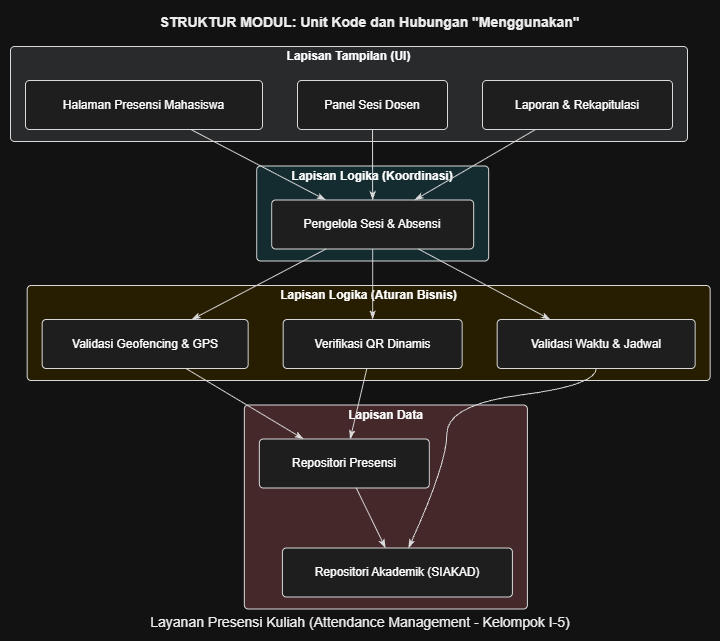

The diagram above was exported from draw.io. Its source (the exported page's mxGraphModel, read from the mxfile embedded in the PNG):
<mxGraphModel dx="774" dy="451" grid="1" gridSize="10" guides="1" tooltips="1" connect="1" arrows="1" fold="1" page="1" pageScale="1" pageWidth="827" pageHeight="1169" math="0" shadow="0">
  <root>
    <mxCell id="0" />
    <mxCell id="1" parent="0" />
    <UserObject label="" plantUmlData="{&#10;  &quot;data&quot;: &quot;@startuml B3-Struktur-Modul\nskinparam defaultFontName Arial\nskinparam defaultFontSize 12\nskinparam rectangle {\n    RoundCorner 8\n}\nskinparam packageStyle rectangle\n\ntitle STRUKTUR MODUL: Unit Kode dan Hubungan \&quot;Menggunakan\&quot;\ncaption Layanan Presensi Kuliah (Attendance Management - Kelompok I-5)\n\n' Lapisan Tampilan (UI Layer)\npackage \&quot;Lapisan Tampilan (UI)\&quot; #E2E3E5 {\n    rectangle \&quot;Halaman Presensi Mahasiswa\&quot; as HalamanAbsen\n    rectangle \&quot;Panel Sesi Dosen\&quot; as PanelDosen\n    rectangle \&quot;Laporan &amp; Rekapitulasi\&quot; as PanelLaporan\n}\n\n' Lapisan Logika Koordinasi (Coordination Layer)\npackage \&quot;Lapisan Logika (Koordinasi)\&quot; #D1ECF1 {\n    rectangle \&quot;Pengelola Sesi &amp; Absensi\&quot; as PengelolaAbsen\n}\n\n' Lapisan Aturan Bisnis (Business Rules Layer)\npackage \&quot;Lapisan Logika (Aturan Bisnis)\&quot; #FFF3CD {\n    rectangle \&quot;Validasi Geofencing &amp; GPS\&quot; as ValidasiGPS\n    rectangle \&quot;Verifikasi QR Dinamis\&quot; as VerifikasiQR\n    rectangle \&quot;Validasi Waktu &amp; Jadwal\&quot; as ValidasiJadwal\n}\n\n' Lapisan Data (Data Layer)\npackage \&quot;Lapisan Data\&quot; #F8D7DA {\n    rectangle \&quot;Repositori Presensi\&quot; as RepoPresensi\n    rectangle \&quot;Repositori Akademik (SIAKAD)\&quot; as RepoAkademik\n}\n\n' Hubungan / Arah Panah \&quot;Menggunakan\&quot; (A menggunakan B)\nHalamanAbsen --&gt; PengelolaAbsen\nPanelDosen --&gt; PengelolaAbsen\nPanelLaporan --&gt; PengelolaAbsen\n\nPengelolaAbsen --&gt; ValidasiGPS\nPengelolaAbsen --&gt; VerifikasiQR\nPengelolaAbsen --&gt; ValidasiJadwal\n\nValidasiGPS --&gt; RepoPresensi\nVerifikasiQR --&gt; RepoPresensi\nValidasiJadwal --&gt; RepoAkademik\nRepoPresensi --&gt; RepoAkademik\n\nnote bottom\n  &lt;b&gt;Aturan Lapisan:&lt;/b&gt;\n  Panah A → B berarti \&quot;modul A menggunakan modul B\&quot;.\n  Arah panah bersifat satu arah ke bawah (tidak boleh naik ke lapisan di atasnya).\nend note\n\n@enduml&quot;,&#10;  &quot;config&quot;: null&#10;}" id="Lm3BwDnH_CyxNvRrxKT--1">
      <mxCell connectable="0" parent="1" style="group;transparentBounds=1;editIcon=1;lockedGroup=0;groupPadding=10;" vertex="1">
        <mxGeometry as="geometry" />
      </mxCell>
    </UserObject>
    <UserObject label="Lapisan Tampilan (UI)" plantUmlId="c_0" plantUmlBaseStyle="rounded=1;absoluteArcSize=1;arcSize=8;fillColor=#E2E3E5;strokeColor=#181818;verticalAlign=top;align=center;spacingTop=-4;fontSize=12;fontStyle=1;whiteSpace=wrap;fontFamily=Arial;" plantUmlBaseValue="Lapisan Tampilan (UI)" id="Lm3BwDnH_CyxNvRrxKT--2">
      <mxCell parent="Lm3BwDnH_CyxNvRrxKT--1" style="rounded=1;absoluteArcSize=1;arcSize=8;fillColor=#E2E3E5;strokeColor=#181818;verticalAlign=top;align=center;spacingTop=-4;fontSize=12;fontStyle=1;whiteSpace=wrap;fontFamily=Arial;" vertex="1">
        <mxGeometry height="95" width="677" x="30" y="66" as="geometry" />
      </mxCell>
    </UserObject>
    <UserObject label="Halaman Presensi Mahasiswa" plantUmlId="n_1" plantUmlBaseStyle="rounded=1;absoluteArcSize=1;arcSize=8;strokeWidth=1;fillColor=#F1F1F1;strokeColor=#181818;whiteSpace=wrap;fontSize=12;fontFamily=Arial;" plantUmlBaseValue="Halaman Presensi Mahasiswa" id="Lm3BwDnH_CyxNvRrxKT--3">
      <mxCell parent="Lm3BwDnH_CyxNvRrxKT--2" style="rounded=1;absoluteArcSize=1;arcSize=8;strokeWidth=1;fillColor=#F1F1F1;strokeColor=#181818;whiteSpace=wrap;fontSize=12;fontFamily=Arial;" vertex="1">
        <mxGeometry height="49" width="237" x="15" y="34" as="geometry" />
      </mxCell>
    </UserObject>
    <UserObject label="Panel Sesi Dosen" plantUmlId="n_2" plantUmlBaseStyle="rounded=1;absoluteArcSize=1;arcSize=8;strokeWidth=1;fillColor=#F1F1F1;strokeColor=#181818;whiteSpace=wrap;fontSize=12;fontFamily=Arial;" plantUmlBaseValue="Panel Sesi Dosen" id="Lm3BwDnH_CyxNvRrxKT--4">
      <mxCell parent="Lm3BwDnH_CyxNvRrxKT--2" style="rounded=1;absoluteArcSize=1;arcSize=8;strokeWidth=1;fillColor=#F1F1F1;strokeColor=#181818;whiteSpace=wrap;fontSize=12;fontFamily=Arial;" vertex="1">
        <mxGeometry height="49" width="150" x="287" y="34" as="geometry" />
      </mxCell>
    </UserObject>
    <UserObject label="Laporan &amp; Rekapitulasi" plantUmlId="n_3" plantUmlBaseStyle="rounded=1;absoluteArcSize=1;arcSize=8;strokeWidth=1;fillColor=#F1F1F1;strokeColor=#181818;whiteSpace=wrap;fontSize=12;fontFamily=Arial;" plantUmlBaseValue="Laporan &amp; Rekapitulasi" id="Lm3BwDnH_CyxNvRrxKT--5">
      <mxCell parent="Lm3BwDnH_CyxNvRrxKT--2" style="rounded=1;absoluteArcSize=1;arcSize=8;strokeWidth=1;fillColor=#F1F1F1;strokeColor=#181818;whiteSpace=wrap;fontSize=12;fontFamily=Arial;" vertex="1">
        <mxGeometry height="49" width="190" x="472" y="34" as="geometry" />
      </mxCell>
    </UserObject>
    <UserObject label="Lapisan Logika (Koordinasi)" plantUmlId="c_4" plantUmlBaseStyle="rounded=1;absoluteArcSize=1;arcSize=8;fillColor=#D1ECF1;strokeColor=#181818;verticalAlign=top;align=center;spacingTop=-4;fontSize=12;fontStyle=1;whiteSpace=wrap;fontFamily=Arial;" plantUmlBaseValue="Lapisan Logika (Koordinasi)" id="Lm3BwDnH_CyxNvRrxKT--6">
      <mxCell parent="Lm3BwDnH_CyxNvRrxKT--1" style="rounded=1;absoluteArcSize=1;arcSize=8;fillColor=#D1ECF1;strokeColor=#181818;verticalAlign=top;align=center;spacingTop=-4;fontSize=12;fontStyle=1;whiteSpace=wrap;fontFamily=Arial;" vertex="1">
        <mxGeometry height="95" width="232" x="276.17" y="185.5" as="geometry" />
      </mxCell>
    </UserObject>
    <UserObject label="Pengelola Sesi &amp; Absensi" plantUmlId="n_5" plantUmlBaseStyle="rounded=1;absoluteArcSize=1;arcSize=8;strokeWidth=1;fillColor=#F1F1F1;strokeColor=#181818;whiteSpace=wrap;fontSize=12;fontFamily=Arial;" plantUmlBaseValue="Pengelola Sesi &amp; Absensi" id="Lm3BwDnH_CyxNvRrxKT--7">
      <mxCell parent="Lm3BwDnH_CyxNvRrxKT--6" style="rounded=1;absoluteArcSize=1;arcSize=8;strokeWidth=1;fillColor=#F1F1F1;strokeColor=#181818;whiteSpace=wrap;fontSize=12;fontFamily=Arial;" vertex="1">
        <mxGeometry height="49" width="202" x="15" y="34" as="geometry" />
      </mxCell>
    </UserObject>
    <UserObject label="Lapisan Logika (Aturan Bisnis)" plantUmlId="c_6" plantUmlBaseStyle="rounded=1;absoluteArcSize=1;arcSize=8;fillColor=#FFF3CD;strokeColor=#181818;verticalAlign=top;align=center;spacingTop=-4;fontSize=12;fontStyle=1;whiteSpace=wrap;fontFamily=Arial;" plantUmlBaseValue="Lapisan Logika (Aturan Bisnis)" id="Lm3BwDnH_CyxNvRrxKT--8">
      <mxCell parent="Lm3BwDnH_CyxNvRrxKT--1" style="rounded=1;absoluteArcSize=1;arcSize=8;fillColor=#FFF3CD;strokeColor=#181818;verticalAlign=top;align=center;spacingTop=-4;fontSize=12;fontStyle=1;whiteSpace=wrap;fontFamily=Arial;" vertex="1">
        <mxGeometry height="95" width="683" x="46.67" y="305" as="geometry" />
      </mxCell>
    </UserObject>
    <UserObject label="Validasi Geofencing &amp; GPS" plantUmlId="n_7" plantUmlBaseStyle="rounded=1;absoluteArcSize=1;arcSize=8;strokeWidth=1;fillColor=#F1F1F1;strokeColor=#181818;whiteSpace=wrap;fontSize=12;fontFamily=Arial;" plantUmlBaseValue="Validasi Geofencing &amp; GPS" id="Lm3BwDnH_CyxNvRrxKT--9">
      <mxCell parent="Lm3BwDnH_CyxNvRrxKT--8" style="rounded=1;absoluteArcSize=1;arcSize=8;strokeWidth=1;fillColor=#F1F1F1;strokeColor=#181818;whiteSpace=wrap;fontSize=12;fontFamily=Arial;" vertex="1">
        <mxGeometry height="49" width="206" x="15" y="34" as="geometry" />
      </mxCell>
    </UserObject>
    <UserObject label="Verifikasi QR Dinamis" plantUmlId="n_8" plantUmlBaseStyle="rounded=1;absoluteArcSize=1;arcSize=8;strokeWidth=1;fillColor=#F1F1F1;strokeColor=#181818;whiteSpace=wrap;fontSize=12;fontFamily=Arial;" plantUmlBaseValue="Verifikasi QR Dinamis" id="Lm3BwDnH_CyxNvRrxKT--10">
      <mxCell parent="Lm3BwDnH_CyxNvRrxKT--8" style="rounded=1;absoluteArcSize=1;arcSize=8;strokeWidth=1;fillColor=#F1F1F1;strokeColor=#181818;whiteSpace=wrap;fontSize=12;fontFamily=Arial;" vertex="1">
        <mxGeometry height="49" width="179" x="256" y="34" as="geometry" />
      </mxCell>
    </UserObject>
    <UserObject label="Validasi Waktu &amp; Jadwal" plantUmlId="n_9" plantUmlBaseStyle="rounded=1;absoluteArcSize=1;arcSize=8;strokeWidth=1;fillColor=#F1F1F1;strokeColor=#181818;whiteSpace=wrap;fontSize=12;fontFamily=Arial;" plantUmlBaseValue="Validasi Waktu &amp; Jadwal" id="Lm3BwDnH_CyxNvRrxKT--11">
      <mxCell parent="Lm3BwDnH_CyxNvRrxKT--8" style="rounded=1;absoluteArcSize=1;arcSize=8;strokeWidth=1;fillColor=#F1F1F1;strokeColor=#181818;whiteSpace=wrap;fontSize=12;fontFamily=Arial;" vertex="1">
        <mxGeometry height="49" width="198" x="470" y="34" as="geometry" />
      </mxCell>
    </UserObject>
    <UserObject label="Lapisan Data" plantUmlId="c_10" plantUmlBaseStyle="rounded=1;absoluteArcSize=1;arcSize=8;fillColor=#F8D7DA;strokeColor=#181818;verticalAlign=top;align=center;spacingTop=-4;fontSize=12;fontStyle=1;whiteSpace=wrap;fontFamily=Arial;" plantUmlBaseValue="Lapisan Data" id="Lm3BwDnH_CyxNvRrxKT--12">
      <mxCell parent="Lm3BwDnH_CyxNvRrxKT--1" style="rounded=1;absoluteArcSize=1;arcSize=8;fillColor=#F8D7DA;strokeColor=#181818;verticalAlign=top;align=center;spacingTop=-4;fontSize=12;fontStyle=1;whiteSpace=wrap;fontFamily=Arial;" vertex="1">
        <mxGeometry height="204" width="283.07" x="263.84" y="424.5" as="geometry" />
      </mxCell>
    </UserObject>
    <UserObject label="Repositori Presensi" plantUmlId="n_11" plantUmlBaseStyle="rounded=1;absoluteArcSize=1;arcSize=8;strokeWidth=1;fillColor=#F1F1F1;strokeColor=#181818;whiteSpace=wrap;fontSize=12;fontFamily=Arial;" plantUmlBaseValue="Repositori Presensi" id="Lm3BwDnH_CyxNvRrxKT--13">
      <mxCell parent="Lm3BwDnH_CyxNvRrxKT--12" style="rounded=1;absoluteArcSize=1;arcSize=8;strokeWidth=1;fillColor=#F1F1F1;strokeColor=#181818;whiteSpace=wrap;fontSize=12;fontFamily=Arial;" vertex="1">
        <mxGeometry height="49" width="170" x="15" y="34" as="geometry" />
      </mxCell>
    </UserObject>
    <UserObject label="Repositori Akademik (SIAKAD)" plantUmlId="n_12" plantUmlBaseStyle="rounded=1;absoluteArcSize=1;arcSize=8;strokeWidth=1;fillColor=#F1F1F1;strokeColor=#181818;whiteSpace=wrap;fontSize=12;fontFamily=Arial;" plantUmlBaseValue="Repositori Akademik (SIAKAD)" id="Lm3BwDnH_CyxNvRrxKT--14">
      <mxCell parent="Lm3BwDnH_CyxNvRrxKT--12" style="rounded=1;absoluteArcSize=1;arcSize=8;strokeWidth=1;fillColor=#F1F1F1;strokeColor=#181818;whiteSpace=wrap;fontSize=12;fontFamily=Arial;" vertex="1">
        <mxGeometry height="49" width="230" x="38.07" y="143" as="geometry" />
      </mxCell>
    </UserObject>
    <UserObject label="" plantUmlId="e_22" plantUmlBaseStyle="strokeColor=#181818;fontColor=#000000;fontSize=12;html=1;endArrow=classicThin;endFill=1;fontFamily=Arial;curved=0;rounded=0;endSize=6;sourcePerimeterSpacing=0;targetPerimeterSpacing=0;" plantUmlBaseValue="" id="Lm3BwDnH_CyxNvRrxKT--24">
      <mxCell edge="1" parent="Lm3BwDnH_CyxNvRrxKT--12" source="Lm3BwDnH_CyxNvRrxKT--13" style="strokeColor=#181818;fontColor=#000000;fontSize=12;html=1;endArrow=classicThin;endFill=1;fontFamily=Arial;curved=0;rounded=0;endSize=6;sourcePerimeterSpacing=0;targetPerimeterSpacing=0;" target="Lm3BwDnH_CyxNvRrxKT--14">
        <mxGeometry relative="1" as="geometry" />
      </mxCell>
    </UserObject>
    <UserObject label="" plantUmlId="e_13" plantUmlBaseStyle="strokeColor=#181818;fontColor=#000000;fontSize=12;html=1;endArrow=classicThin;endFill=1;fontFamily=Arial;curved=0;rounded=0;endSize=6;sourcePerimeterSpacing=0;targetPerimeterSpacing=0;" plantUmlBaseValue="" id="Lm3BwDnH_CyxNvRrxKT--15">
      <mxCell edge="1" parent="Lm3BwDnH_CyxNvRrxKT--1" source="Lm3BwDnH_CyxNvRrxKT--3" style="strokeColor=#181818;fontColor=#000000;fontSize=12;html=1;endArrow=classicThin;endFill=1;fontFamily=Arial;curved=0;rounded=0;endSize=6;sourcePerimeterSpacing=0;targetPerimeterSpacing=0;" target="Lm3BwDnH_CyxNvRrxKT--7">
        <mxGeometry relative="1" as="geometry" />
      </mxCell>
    </UserObject>
    <UserObject label="" plantUmlId="e_14" plantUmlBaseStyle="strokeColor=#181818;fontColor=#000000;fontSize=12;html=1;endArrow=classicThin;endFill=1;fontFamily=Arial;curved=0;rounded=0;endSize=6;sourcePerimeterSpacing=0;targetPerimeterSpacing=0;" plantUmlBaseValue="" id="Lm3BwDnH_CyxNvRrxKT--16">
      <mxCell edge="1" parent="Lm3BwDnH_CyxNvRrxKT--1" source="Lm3BwDnH_CyxNvRrxKT--4" style="strokeColor=#181818;fontColor=#000000;fontSize=12;html=1;endArrow=classicThin;endFill=1;fontFamily=Arial;curved=0;rounded=0;endSize=6;sourcePerimeterSpacing=0;targetPerimeterSpacing=0;" target="Lm3BwDnH_CyxNvRrxKT--7">
        <mxGeometry relative="1" as="geometry" />
      </mxCell>
    </UserObject>
    <UserObject label="" plantUmlId="e_15" plantUmlBaseStyle="strokeColor=#181818;fontColor=#000000;fontSize=12;html=1;endArrow=classicThin;endFill=1;fontFamily=Arial;curved=0;rounded=0;endSize=6;sourcePerimeterSpacing=0;targetPerimeterSpacing=0;" plantUmlBaseValue="" id="Lm3BwDnH_CyxNvRrxKT--17">
      <mxCell edge="1" parent="Lm3BwDnH_CyxNvRrxKT--1" source="Lm3BwDnH_CyxNvRrxKT--5" style="strokeColor=#181818;fontColor=#000000;fontSize=12;html=1;endArrow=classicThin;endFill=1;fontFamily=Arial;curved=0;rounded=0;endSize=6;sourcePerimeterSpacing=0;targetPerimeterSpacing=0;" target="Lm3BwDnH_CyxNvRrxKT--7">
        <mxGeometry relative="1" as="geometry" />
      </mxCell>
    </UserObject>
    <UserObject label="" plantUmlId="e_16" plantUmlBaseStyle="strokeColor=#181818;fontColor=#000000;fontSize=12;html=1;endArrow=classicThin;endFill=1;fontFamily=Arial;curved=0;rounded=0;endSize=6;sourcePerimeterSpacing=0;targetPerimeterSpacing=0;" plantUmlBaseValue="" id="Lm3BwDnH_CyxNvRrxKT--18">
      <mxCell edge="1" parent="Lm3BwDnH_CyxNvRrxKT--1" source="Lm3BwDnH_CyxNvRrxKT--7" style="strokeColor=#181818;fontColor=#000000;fontSize=12;html=1;endArrow=classicThin;endFill=1;fontFamily=Arial;curved=0;rounded=0;endSize=6;sourcePerimeterSpacing=0;targetPerimeterSpacing=0;" target="Lm3BwDnH_CyxNvRrxKT--9">
        <mxGeometry relative="1" as="geometry" />
      </mxCell>
    </UserObject>
    <UserObject label="" plantUmlId="e_17" plantUmlBaseStyle="strokeColor=#181818;fontColor=#000000;fontSize=12;html=1;endArrow=classicThin;endFill=1;fontFamily=Arial;curved=0;rounded=0;endSize=6;sourcePerimeterSpacing=0;targetPerimeterSpacing=0;" plantUmlBaseValue="" id="Lm3BwDnH_CyxNvRrxKT--19">
      <mxCell edge="1" parent="Lm3BwDnH_CyxNvRrxKT--1" source="Lm3BwDnH_CyxNvRrxKT--7" style="strokeColor=#181818;fontColor=#000000;fontSize=12;html=1;endArrow=classicThin;endFill=1;fontFamily=Arial;curved=0;rounded=0;endSize=6;sourcePerimeterSpacing=0;targetPerimeterSpacing=0;" target="Lm3BwDnH_CyxNvRrxKT--10">
        <mxGeometry relative="1" as="geometry" />
      </mxCell>
    </UserObject>
    <UserObject label="" plantUmlId="e_18" plantUmlBaseStyle="strokeColor=#181818;fontColor=#000000;fontSize=12;html=1;endArrow=classicThin;endFill=1;fontFamily=Arial;curved=0;rounded=0;endSize=6;sourcePerimeterSpacing=0;targetPerimeterSpacing=0;" plantUmlBaseValue="" id="Lm3BwDnH_CyxNvRrxKT--20">
      <mxCell edge="1" parent="Lm3BwDnH_CyxNvRrxKT--1" source="Lm3BwDnH_CyxNvRrxKT--7" style="strokeColor=#181818;fontColor=#000000;fontSize=12;html=1;endArrow=classicThin;endFill=1;fontFamily=Arial;curved=0;rounded=0;endSize=6;sourcePerimeterSpacing=0;targetPerimeterSpacing=0;" target="Lm3BwDnH_CyxNvRrxKT--11">
        <mxGeometry relative="1" as="geometry" />
      </mxCell>
    </UserObject>
    <UserObject label="" plantUmlId="e_19" plantUmlBaseStyle="strokeColor=#181818;fontColor=#000000;fontSize=12;html=1;endArrow=classicThin;endFill=1;fontFamily=Arial;curved=0;rounded=0;endSize=6;sourcePerimeterSpacing=0;targetPerimeterSpacing=0;" plantUmlBaseValue="" id="Lm3BwDnH_CyxNvRrxKT--21">
      <mxCell edge="1" parent="Lm3BwDnH_CyxNvRrxKT--1" source="Lm3BwDnH_CyxNvRrxKT--9" style="strokeColor=#181818;fontColor=#000000;fontSize=12;html=1;endArrow=classicThin;endFill=1;fontFamily=Arial;curved=0;rounded=0;endSize=6;sourcePerimeterSpacing=0;targetPerimeterSpacing=0;" target="Lm3BwDnH_CyxNvRrxKT--13">
        <mxGeometry relative="1" as="geometry" />
      </mxCell>
    </UserObject>
    <UserObject label="" plantUmlId="e_20" plantUmlBaseStyle="strokeColor=#181818;fontColor=#000000;fontSize=12;html=1;endArrow=classicThin;endFill=1;fontFamily=Arial;curved=0;rounded=0;endSize=6;sourcePerimeterSpacing=0;targetPerimeterSpacing=0;" plantUmlBaseValue="" id="Lm3BwDnH_CyxNvRrxKT--22">
      <mxCell edge="1" parent="Lm3BwDnH_CyxNvRrxKT--1" source="Lm3BwDnH_CyxNvRrxKT--10" style="strokeColor=#181818;fontColor=#000000;fontSize=12;html=1;endArrow=classicThin;endFill=1;fontFamily=Arial;curved=0;rounded=0;endSize=6;sourcePerimeterSpacing=0;targetPerimeterSpacing=0;" target="Lm3BwDnH_CyxNvRrxKT--13">
        <mxGeometry relative="1" as="geometry" />
      </mxCell>
    </UserObject>
    <UserObject label="" plantUmlId="e_21" plantUmlBaseStyle="strokeColor=#181818;fontColor=#000000;fontSize=12;html=1;endArrow=classicThin;endFill=1;fontFamily=Arial;curved=1;rounded=0;endSize=6;sourcePerimeterSpacing=0;targetPerimeterSpacing=0;" plantUmlBaseValue="" id="Lm3BwDnH_CyxNvRrxKT--23">
      <mxCell edge="1" parent="Lm3BwDnH_CyxNvRrxKT--1" source="Lm3BwDnH_CyxNvRrxKT--11" style="strokeColor=#181818;fontColor=#000000;fontSize=12;html=1;endArrow=classicThin;endFill=1;fontFamily=Arial;curved=1;rounded=0;endSize=6;sourcePerimeterSpacing=0;targetPerimeterSpacing=0;" target="Lm3BwDnH_CyxNvRrxKT--14">
        <mxGeometry relative="1" as="geometry">
          <Array as="points">
            <mxPoint x="615.67" y="404.72" />
            <mxPoint x="466.34000000000003" y="424.06" />
            <mxPoint x="466.34000000000003" y="483" />
          </Array>
          <mxPoint x="615.67" y="388" as="sourcePoint" />
          <mxPoint x="455.24" y="567.5" as="targetPoint" />
        </mxGeometry>
      </mxCell>
    </UserObject>
    <UserObject label="STRUKTUR MODUL: Unit Kode dan Hubungan &quot;Menggunakan&quot;" plantUmlId="title_23" plantUmlBaseStyle="text;html=1;fillColor=none;strokeColor=none;fontSize=14;fontStyle=1;fontColor=#000000;align=center;verticalAlign=middle;fontFamily=Arial;" plantUmlBaseValue="STRUKTUR MODUL: Unit Kode dan Hubungan &quot;Menggunakan&quot;" id="Lm3BwDnH_CyxNvRrxKT--25">
      <mxCell parent="Lm3BwDnH_CyxNvRrxKT--1" style="text;html=1;fillColor=none;strokeColor=none;fontSize=14;fontStyle=1;fontColor=#000000;align=center;verticalAlign=middle;fontFamily=Arial;" vertex="1">
        <mxGeometry height="24" width="412" x="182.67000000000002" y="30" as="geometry" />
      </mxCell>
    </UserObject>
    <UserObject label="Layanan Presensi Kuliah (Attendance Management - Kelompok I-5)" plantUmlId="caption_0" plantUmlBaseStyle="text;html=1;fillColor=none;strokeColor=none;fontSize=14;fontColor=#000000;align=center;verticalAlign=middle;whiteSpace=wrap;fontFamily=Arial;" plantUmlBaseValue="Layanan Presensi Kuliah (Attendance Management - Kelompok I-5)" id="Lm3BwDnH_CyxNvRrxKT--26">
      <mxCell parent="Lm3BwDnH_CyxNvRrxKT--1" style="text;html=1;fillColor=none;strokeColor=none;fontSize=14;fontColor=#000000;align=center;verticalAlign=middle;whiteSpace=wrap;fontFamily=Arial;" vertex="1">
        <mxGeometry height="18" width="466" x="146.83499999999998" y="632.5" as="geometry" />
      </mxCell>
    </UserObject>
  </root>
</mxGraphModel>